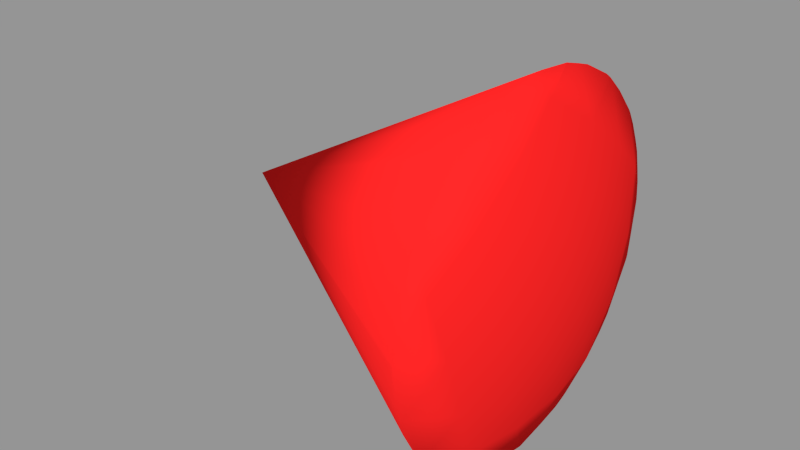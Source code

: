 # Source: xbeam.blend  (saved by Blender 2.79.0; exported with 4.5.12 LTS)
import bpy
from mathutils import Matrix  # noqa: F401  (used for matrix-valued properties, if any)

bpy.ops.wm.read_factory_settings(use_empty=True)
scene = bpy.context.scene
scene.name = 'Scene'

# ---- collections
col_collection_1 = bpy.data.collections.new('Collection 1'); scene.collection.children.link(col_collection_1)

# ---- materials (node trees are filled in below, after node groups)
mat_material = bpy.data.materials.new('Material')
mat_material.alpha_threshold = 0.0
mat_material.use_transparent_shadow = False
mat_material.diffuse_color = (1.0, 0.01885, 0.01885, 1.0)
mat_material.roughness = 0.5
mat_material.specular_intensity = 0.0

# ---- material node trees

# ---- meshes
me_cone = bpy.data.meshes.new('Cone')
me_cone.from_pydata([(-0.0003908, 0.000404, 1.0), (-0.1372, 0.4217, 0.9197), (-0.08855, 0.2719, 0.9674), (-0.04225, 0.1293, 0.9928), (0.1092, 0.08009, 0.9928), (0.2304, 0.1682, 0.9674), (0.3577, 0.2608, 0.9197), (0.1092, -0.07928, 0.9928), (0.2304, -0.1674, 0.9674), (0.3577, -0.26, 0.9197), (-0.443, 0.000404, 0.9197), (-0.2857, 0.000404, 0.9674), (-0.1358, 0.000404, 0.9928), (-0.1372, -0.4209, 0.9197), (-0.08855, -0.2711, 0.9674), (-0.04225, -0.1285, 0.9928), (0.1974, -0.3212, 0.9423), (0.07172, -0.2217, 0.9783), (0.02847, -0.3762, 0.9423), (-0.2449, -0.2873, 0.9423), (-0.1892, -0.1369, 0.9783), (-0.3493, -0.1434, 0.9423), (-0.3493, 0.1442, 0.9423), (-0.1892, 0.1377, 0.9783), (-0.2449, 0.2881, 0.9423), (0.3664, -0.08849, 0.9423), (0.3664, 0.0893, 0.9423), (0.233, 0.0004046, 0.9783), (0.02847, 0.377, 0.9423), (0.07172, 0.2225, 0.9783), (0.1974, 0.322, 0.9423), (-3.277e-11, 3.28e-11, 2.867e-18), (0.4528, -0.2082, 0.894), (0.4149, -0.2775, 0.8927), (0.403, -0.2929, 0.8938), (0.3529, -0.3532, 0.8928), (0.3379, -0.3664, 0.894), (0.2991, -0.3986, 0.8945), (0.1911, -0.4618, 0.8935), (0.2773, -0.4154, 0.8929), (0.1592, -0.4729, 0.8959), (0.1484, -0.4762, 0.8959), (0.09738, -0.4899, 0.8929), (-3.277e-11, -0.4999, 0.8936), (-0.008538, -0.4994, 0.8942), (-0.05953, -0.4945, 0.8943), (-0.09735, -0.4898, 0.8926), (-0.1542, -0.4734, 0.8942), (-0.2429, -0.4347, 0.8944), (-0.191, -0.4614, 0.8926), (-0.2872, -0.4083, 0.8944), (-0.2776, -0.4158, 0.8938), (-0.3528, -0.3531, 0.8926), (-0.4007, -0.2977, 0.8959), (0.4712, -0.1612, 0.8946), (0.4893, -0.0974, 0.8924), (0.5001, -0.004314, 0.8954), (0.4615, -0.1913, 0.8935), (-0.4076, -0.2891, 0.8957), (-0.4158, -0.2781, 0.8946), (-0.4759, -0.1463, 0.8949), (-0.4611, -0.1911, 0.8927), (-0.4899, -0.09817, 0.8938), (-0.4995, 0.000404, 0.8936), (-0.4995, -5.608e-07, 0.8936), (-0.49, -0.09755, 0.8938), (0.5, 0.005168, 0.8954), (0.5005, -1.16e-07, 0.8952), (0.4893, 0.09741, 0.8924), (0.471, 0.1619, 0.8946), (0.4615, 0.1913, 0.8936), (0.4523, 0.2093, 0.8941), (-0.4001, 0.2985, 0.8961), (-0.4074, 0.2894, 0.8959), (-0.4757, 0.1471, 0.895), (-0.4898, 0.09872, 0.8939), (-0.4611, 0.1912, 0.8928), (-0.4159, 0.2781, 0.8947), (-0.4901, 0.09756, 0.8938), (0.415, 0.2775, 0.8929), (0.4027, 0.2935, 0.894), (0.338, 0.3665, 0.8942), (0.353, 0.3533, 0.893), (0.2987, 0.3991, 0.8947), (0.1594, 0.473, 0.8961), (0.1912, 0.4619, 0.8937), (0.2774, 0.4155, 0.8931), (0.1478, 0.4766, 0.8962), (0.09741, 0.4901, 0.8931), (-1.628e-07, 0.5001, 0.8938), (-0.008343, 0.4996, 0.8944), (-0.06031, 0.4946, 0.8946), (-0.09738, 0.49, 0.8929), (-0.154, 0.4737, 0.8945), (-0.191, 0.4615, 0.8929), (-0.2419, 0.4354, 0.8946), (-0.287, 0.4086, 0.8946), (-0.2777, 0.4159, 0.894), (-0.3529, 0.3532, 0.8928)], [], [(0, 4, 3), (0, 3, 12), (0, 12, 15), (0, 15, 7), (9, 36, 35, 34), (8, 16, 9), (7, 17, 8), (9, 16, 37, 36), (16, 40, 38, 39, 37), (8, 17, 16), (17, 18, 16), (16, 18, 41, 40), (18, 44, 43, 42, 41), (7, 15, 17), (15, 14, 17), (17, 14, 18), (14, 13, 18), (18, 13, 45, 44), (13, 47, 46, 45), (13, 48, 49, 47), (14, 19, 13), (15, 20, 14), (13, 19, 50, 51, 48), (19, 53, 52, 50), (14, 20, 19), (20, 21, 19), (19, 21, 58, 53), (21, 60, 61, 59, 58), (15, 12, 20), (12, 11, 20), (20, 11, 21), (11, 10, 21), (21, 10, 62, 60), (10, 63, 64, 65, 62), (10, 75, 78, 63), (11, 22, 10), (12, 23, 11), (10, 22, 74, 75), (22, 73, 77, 76, 74), (11, 23, 22), (23, 24, 22), (22, 24, 72, 73), (24, 96, 98, 72), (12, 3, 23), (3, 2, 23), (23, 2, 24), (2, 1, 24), (24, 1, 95, 97, 96), (1, 93, 94, 95), (25, 8, 9), (26, 27, 25), (25, 27, 8), (27, 7, 8), (6, 5, 26), (26, 5, 27), (5, 4, 27), (27, 4, 7), (4, 0, 7), (1, 91, 92, 93), (2, 28, 1), (3, 29, 2), (1, 28, 90, 91), (28, 87, 88, 89, 90), (2, 29, 28), (29, 30, 28), (28, 30, 84, 87), (30, 83, 86, 85, 84), (3, 4, 29), (4, 5, 29), (29, 5, 30), (5, 6, 30), (30, 6, 81, 83), (6, 80, 82, 81), (34, 33, 32, 9), (97, 95, 94, 31), (59, 61, 31), (68, 66, 67, 31), (79, 71, 70, 31), (46, 47, 49, 31), (69, 70, 71, 6, 26), (67, 56, 55, 31), (52, 53, 58, 59, 31), (76, 77, 31), (64, 63, 78, 31), (35, 36, 37, 39, 31), (49, 48, 51, 31), (33, 34, 35, 31), (43, 44, 45, 46, 31), (55, 54, 57, 31), (38, 40, 41, 42, 31), (51, 50, 52, 31), (86, 83, 81, 82, 31), (61, 60, 62, 65, 31), (32, 57, 54, 25, 9), (71, 79, 80, 6), (98, 96, 97, 31), (88, 87, 84, 85, 31), (39, 38, 31), (66, 68, 69, 26), (94, 93, 92, 31), (78, 75, 74, 76, 31), (85, 86, 31), (89, 88, 31), (56, 67, 66, 26, 25), (65, 64, 31), (54, 55, 56, 25), (57, 32, 33, 31), (70, 69, 68, 31), (92, 91, 90, 89, 31), (77, 73, 72, 98, 31), (82, 80, 79, 31), (42, 43, 31)])
me_cone.polygons.foreach_set('use_smooth', [True] * 112)
me_cone.materials.append(mat_material)
me_cone.use_remesh_preserve_volume = False
me_cone.use_remesh_preserve_attributes = False
me_cone.use_mirror_vertex_groups = False
me_cone.update()

# ---- objects
ob_beammesh = bpy.data.objects.new('BeamMesh', me_cone)

# ---- transforms, parenting, visibility, modifiers, constraints
ob_beammesh.location = (0.0, 0.0, 0.0)
ob_beammesh.rotation_euler = (-0.0, 1.571, 0.0)
ob_beammesh.lineart.crease_threshold = 0.0

# ---- collection membership
col_collection_1.objects.link(ob_beammesh)

# ---- scene / render settings (as saved in the file)
scene.frame_start = 1; scene.frame_end = 250; scene.frame_set(0)
scene.render.engine = 'BLENDER_EEVEE_NEXT'
scene.render.image_settings.color_mode = 'RGB'
scene.render.image_settings.compression = 90
scene.render.resolution_percentage = 50
scene.render.dither_intensity = 0.0
scene.render.film_transparent = True
scene.render.bake_margin = 2
scene.render.bake_bias = 0.0
scene.cycles.use_denoising = False
scene.cycles.samples = 10
scene.cycles.sampling_pattern = 'TABULATED_SOBOL'
scene.cycles.light_sampling_threshold = 0.0
scene.cycles.use_adaptive_sampling = False
scene.cycles.use_light_tree = False
scene.cycles.blur_glossy = 0.0
scene.cycles.volume_bounces = 1
scene.cycles.pixel_filter_type = 'GAUSSIAN'
scene.cycles.sample_clamp_indirect = 0.0
scene.view_settings.view_transform = 'Standard'
bpy.context.view_layer.update()

# ---- added for rendering (the .blend has no active camera and no usable light): camera, sun + grey world if the file has none
cam_auto = bpy.data.cameras.new('AutoCamera')
cam_auto.lens = 50.0
cam_auto.sensor_width = 36.0
cam_auto.clip_end = 1000.0
ob_auto_camera = bpy.data.objects.new('AutoCamera', cam_auto)
scene.collection.objects.link(ob_auto_camera)
ob_auto_camera.location = (2.10254, -1.92297, 1.28156)
ob_auto_camera.rotation_euler = (1.09748, -7.21219e-08, 0.694738)
scene.camera = ob_auto_camera
light_auto_sun = bpy.data.lights.new('AutoSun', 'SUN')
light_auto_sun.energy = 3.0
light_auto_sun.angle = 0.0523599
ob_auto_sun = bpy.data.objects.new('AutoSun', light_auto_sun)
scene.collection.objects.link(ob_auto_sun)
ob_auto_sun.rotation_euler = (0.872665, 0.174533, 0.523599)
if scene.world is None:
    world_auto = bpy.data.worlds.new('AutoWorld')
    world_auto.color = (0.3, 0.3, 0.3)
    scene.world = world_auto
bpy.context.view_layer.update()

